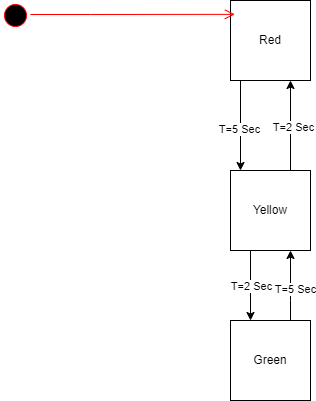

The diagram above was exported from draw.io. Its source (the exported page's mxGraphModel, read from the mxfile embedded in the PNG):
<mxGraphModel dx="1050" dy="557" grid="1" gridSize="10" guides="1" tooltips="1" connect="1" arrows="1" fold="1" page="1" pageScale="1" pageWidth="850" pageHeight="1100" math="0" shadow="0">
  <root>
    <mxCell id="0" />
    <mxCell id="1" parent="0" />
    <mxCell id="ofnBGjTxAGmdzNnADndK-5" style="edgeStyle=orthogonalEdgeStyle;rounded=0;orthogonalLoop=1;jettySize=auto;html=1;exitX=0.5;exitY=1;exitDx=0;exitDy=0;" parent="1" source="ofnBGjTxAGmdzNnADndK-1" target="ofnBGjTxAGmdzNnADndK-3" edge="1">
      <mxGeometry relative="1" as="geometry">
        <Array as="points">
          <mxPoint x="370" y="200" />
        </Array>
      </mxGeometry>
    </mxCell>
    <mxCell id="hPh3TpnNW-jNMtn85wob-6" value="T=5 Sec" style="edgeLabel;html=1;align=center;verticalAlign=middle;resizable=0;points=[];" vertex="1" connectable="0" parent="ofnBGjTxAGmdzNnADndK-5">
      <mxGeometry x="0.3" y="-2" relative="1" as="geometry">
        <mxPoint as="offset" />
      </mxGeometry>
    </mxCell>
    <mxCell id="ofnBGjTxAGmdzNnADndK-1" value="Red" style="whiteSpace=wrap;html=1;aspect=fixed;" parent="1" vertex="1">
      <mxGeometry x="360" y="120" width="80" height="80" as="geometry" />
    </mxCell>
    <mxCell id="ofnBGjTxAGmdzNnADndK-6" style="edgeStyle=orthogonalEdgeStyle;rounded=0;orthogonalLoop=1;jettySize=auto;html=1;exitX=0.75;exitY=0;exitDx=0;exitDy=0;entryX=0.75;entryY=1;entryDx=0;entryDy=0;" parent="1" source="ofnBGjTxAGmdzNnADndK-3" target="ofnBGjTxAGmdzNnADndK-1" edge="1">
      <mxGeometry relative="1" as="geometry" />
    </mxCell>
    <mxCell id="hPh3TpnNW-jNMtn85wob-9" value="T=2 Sec" style="edgeLabel;html=1;align=center;verticalAlign=middle;resizable=0;points=[];" vertex="1" connectable="0" parent="ofnBGjTxAGmdzNnADndK-6">
      <mxGeometry x="-0.0222" y="-2" relative="1" as="geometry">
        <mxPoint as="offset" />
      </mxGeometry>
    </mxCell>
    <mxCell id="ofnBGjTxAGmdzNnADndK-7" style="edgeStyle=orthogonalEdgeStyle;rounded=0;orthogonalLoop=1;jettySize=auto;html=1;exitX=0.25;exitY=1;exitDx=0;exitDy=0;entryX=0.25;entryY=0;entryDx=0;entryDy=0;" parent="1" source="ofnBGjTxAGmdzNnADndK-3" target="ofnBGjTxAGmdzNnADndK-4" edge="1">
      <mxGeometry relative="1" as="geometry" />
    </mxCell>
    <mxCell id="hPh3TpnNW-jNMtn85wob-7" value="T=2 Sec" style="edgeLabel;html=1;align=center;verticalAlign=middle;resizable=0;points=[];" vertex="1" connectable="0" parent="ofnBGjTxAGmdzNnADndK-7">
      <mxGeometry relative="1" as="geometry">
        <mxPoint as="offset" />
      </mxGeometry>
    </mxCell>
    <mxCell id="ofnBGjTxAGmdzNnADndK-3" value="Yellow" style="whiteSpace=wrap;html=1;aspect=fixed;" parent="1" vertex="1">
      <mxGeometry x="360" y="290" width="80" height="80" as="geometry" />
    </mxCell>
    <mxCell id="hPh3TpnNW-jNMtn85wob-1" style="edgeStyle=orthogonalEdgeStyle;rounded=0;orthogonalLoop=1;jettySize=auto;html=1;exitX=0.75;exitY=0;exitDx=0;exitDy=0;entryX=0.75;entryY=1;entryDx=0;entryDy=0;" edge="1" parent="1" source="ofnBGjTxAGmdzNnADndK-4" target="ofnBGjTxAGmdzNnADndK-3">
      <mxGeometry relative="1" as="geometry">
        <Array as="points">
          <mxPoint x="420" y="420" />
          <mxPoint x="420" y="420" />
        </Array>
      </mxGeometry>
    </mxCell>
    <mxCell id="hPh3TpnNW-jNMtn85wob-8" value="T=5 Sec" style="edgeLabel;html=1;align=center;verticalAlign=middle;resizable=0;points=[];" vertex="1" connectable="0" parent="hPh3TpnNW-jNMtn85wob-1">
      <mxGeometry x="-0.0857" y="-4" relative="1" as="geometry">
        <mxPoint as="offset" />
      </mxGeometry>
    </mxCell>
    <mxCell id="ofnBGjTxAGmdzNnADndK-4" value="Green" style="whiteSpace=wrap;html=1;aspect=fixed;" parent="1" vertex="1">
      <mxGeometry x="360" y="440" width="80" height="80" as="geometry" />
    </mxCell>
    <mxCell id="hPh3TpnNW-jNMtn85wob-4" value="" style="ellipse;html=1;shape=startState;fillColor=#000000;strokeColor=#ff0000;" vertex="1" parent="1">
      <mxGeometry x="130" y="120" width="30" height="30" as="geometry" />
    </mxCell>
    <mxCell id="hPh3TpnNW-jNMtn85wob-5" value="" style="edgeStyle=orthogonalEdgeStyle;html=1;verticalAlign=bottom;endArrow=open;endSize=8;strokeColor=#ff0000;rounded=0;entryX=0.055;entryY=0.173;entryDx=0;entryDy=0;entryPerimeter=0;" edge="1" source="hPh3TpnNW-jNMtn85wob-4" parent="1" target="ofnBGjTxAGmdzNnADndK-1">
      <mxGeometry relative="1" as="geometry">
        <mxPoint x="300" y="185" as="targetPoint" />
        <Array as="points">
          <mxPoint x="220" y="134" />
          <mxPoint x="220" y="134" />
        </Array>
      </mxGeometry>
    </mxCell>
  </root>
</mxGraphModel>